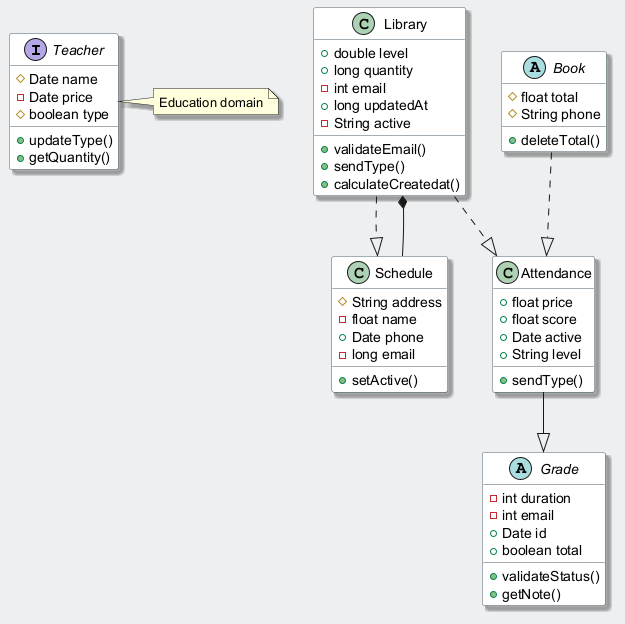

The diagram above was rendered by PlantUML. Its source (embedded in the PNG):
@startuml
skinparam backgroundColor #ECEFF1
skinparam classBackgroundColor #FFFFFF
skinparam classBorderColor #455A64
skinparam shadowing true
interface Teacher {
  #Date name
  -Date price
  #boolean type
  +updateType()
  +getQuantity()
}
class Library {
  +double level
  +long quantity
  -int email
  +long updatedAt
  -String active
  +validateEmail()
  +sendType()
  +calculateCreatedat()
}
class Schedule {
  #String address
  -float name
  +Date phone
  -long email
  +setActive()
}
abstract class Book {
  #float total
  #String phone
  +deleteTotal()
}
abstract class Grade {
  -int duration
  -int email
  +Date id
  +boolean total
  +validateStatus()
  +getNote()
}
class Attendance {
  +float price
  +float score
  +Date active
  +String level
  +sendType()
}
Schedule --* Library
Book ..|> Attendance
Attendance --|> Grade
Library ..|> Schedule
Library ..|> Attendance
note right of Teacher : Education domain
@enduml